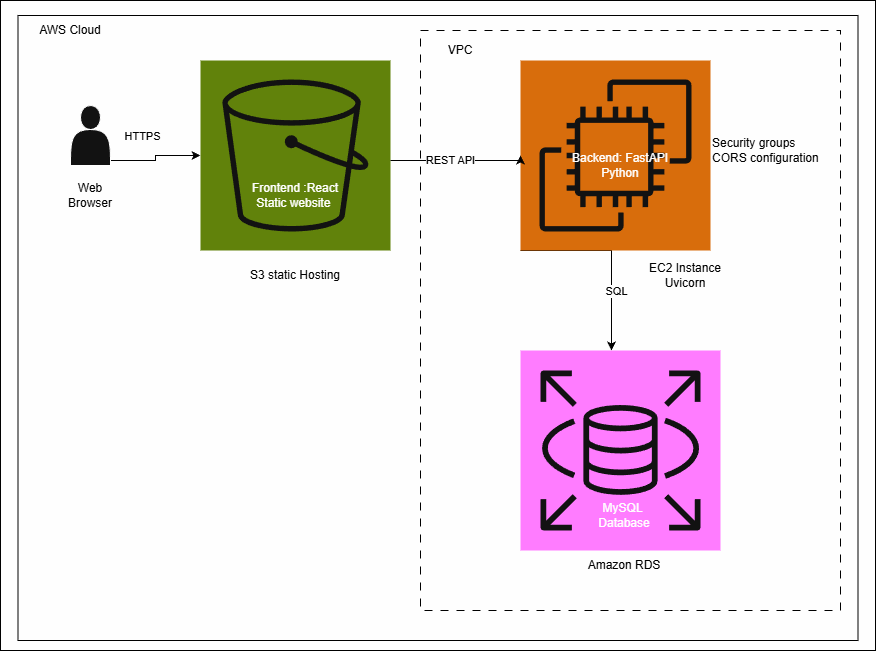

The diagram above was exported from draw.io. Its source (the exported page's mxGraphModel, read from the mxfile embedded in the PNG):
<mxGraphModel dx="1426" dy="743" grid="1" gridSize="10" guides="1" tooltips="1" connect="1" arrows="1" fold="1" page="1" pageScale="1" pageWidth="827" pageHeight="1169" math="0" shadow="0">
  <root>
    <mxCell id="0" />
    <mxCell id="1" parent="0" />
    <mxCell id="_z0-EHUZr4eBLtkC-Iu2-34" parent="1" style="rounded=0;whiteSpace=wrap;html=1;fillColor=light-dark(#FFFFFF,#FEFEFE);strokeColor=light-dark(#000000,#000000);" value="" vertex="1">
      <mxGeometry height="650" width="875" x="190" y="20" as="geometry" />
    </mxCell>
    <mxCell id="_z0-EHUZr4eBLtkC-Iu2-42" parent="1" style="rounded=0;whiteSpace=wrap;html=1;strokeColor=light-dark(#000000,#000000);fillColor=light-dark(#FFFFFF,#FEFEFE);" value="" vertex="1">
      <mxGeometry height="625" width="840" x="207.5" y="35" as="geometry" />
    </mxCell>
    <mxCell id="_z0-EHUZr4eBLtkC-Iu2-37" parent="1" style="rounded=0;whiteSpace=wrap;html=1;dashed=1;dashPattern=8 8;fillColor=light-dark(#FFFFFF,#FEFEFE);fontColor=#ffffff;strokeColor=light-dark(#3700CC,#000000);" value="" vertex="1">
      <mxGeometry height="580" width="420" x="610" y="50" as="geometry" />
    </mxCell>
    <mxCell id="_z0-EHUZr4eBLtkC-Iu2-18" edge="1" parent="1" source="_z0-EHUZr4eBLtkC-Iu2-12" style="edgeStyle=orthogonalEdgeStyle;rounded=0;orthogonalLoop=1;jettySize=auto;html=1;exitX=1;exitY=0.917;exitDx=0;exitDy=0;exitPerimeter=0;entryX=0;entryY=0.5;entryDx=0;entryDy=0;entryPerimeter=0;strokeColor=light-dark(#000000,#000000);" target="_z0-EHUZr4eBLtkC-Iu2-14">
      <mxGeometry relative="1" as="geometry">
        <Array as="points">
          <mxPoint x="345" y="180" />
          <mxPoint x="345" y="175" />
        </Array>
      </mxGeometry>
    </mxCell>
    <mxCell id="_z0-EHUZr4eBLtkC-Iu2-19" connectable="0" parent="_z0-EHUZr4eBLtkC-Iu2-18" style="edgeLabel;html=1;align=center;verticalAlign=middle;resizable=0;points=[];labelBackgroundColor=light-dark(#FFFFFF,#FEFEFE);fontColor=light-dark(#000000,#010101);" value="HTTPS" vertex="1">
      <mxGeometry relative="1" x="-0.3474" y="-1" as="geometry">
        <mxPoint y="-26" as="offset" />
      </mxGeometry>
    </mxCell>
    <mxCell id="_z0-EHUZr4eBLtkC-Iu2-12" parent="1" style="shape=actor;whiteSpace=wrap;html=1;" value="" vertex="1">
      <mxGeometry height="60" width="40" x="260" y="125" as="geometry" />
    </mxCell>
    <mxCell id="_z0-EHUZr4eBLtkC-Iu2-13" parent="1" style="text;html=1;whiteSpace=wrap;strokeColor=none;fillColor=none;align=center;verticalAlign=middle;rounded=0;fontColor=light-dark(#000000,#010101);labelBackgroundColor=light-dark(#FFFFFF,#FEFEFE);" value="Web Browser" vertex="1">
      <mxGeometry height="30" width="60" x="250" y="200" as="geometry" />
    </mxCell>
    <mxCell id="_z0-EHUZr4eBLtkC-Iu2-14" parent="1" style="sketch=0;points=[[0,0,0],[0.25,0,0],[0.5,0,0],[0.75,0,0],[1,0,0],[0,1,0],[0.25,1,0],[0.5,1,0],[0.75,1,0],[1,1,0],[0,0.25,0],[0,0.5,0],[0,0.75,0],[1,0.25,0],[1,0.5,0],[1,0.75,0]];outlineConnect=0;fontColor=#232F3E;fillColor=#7AA116;strokeColor=#ffffff;dashed=0;verticalLabelPosition=bottom;verticalAlign=top;align=center;html=1;fontSize=12;fontStyle=0;aspect=fixed;shape=mxgraph.aws4.resourceIcon;resIcon=mxgraph.aws4.s3;" value="" vertex="1">
      <mxGeometry height="190" width="190" x="390" y="80" as="geometry" />
    </mxCell>
    <mxCell id="_z0-EHUZr4eBLtkC-Iu2-15" parent="1" style="text;html=1;whiteSpace=wrap;strokeColor=none;fillColor=none;align=center;verticalAlign=middle;rounded=0;" value="Frontend :React&lt;br&gt;Static website&amp;nbsp;" vertex="1">
      <mxGeometry height="30" width="100" x="435" y="200" as="geometry" />
    </mxCell>
    <mxCell id="_z0-EHUZr4eBLtkC-Iu2-16" parent="1" style="text;html=1;whiteSpace=wrap;strokeColor=none;fillColor=none;align=center;verticalAlign=middle;rounded=0;fontColor=light-dark(#000000,#010101);labelBackgroundColor=light-dark(#FFFFFF,#FEFEFE);" value="S3 static Hosting" vertex="1">
      <mxGeometry height="30" width="100" x="435" y="280" as="geometry" />
    </mxCell>
    <mxCell id="_z0-EHUZr4eBLtkC-Iu2-28" edge="1" parent="1" source="_z0-EHUZr4eBLtkC-Iu2-20" style="edgeStyle=orthogonalEdgeStyle;rounded=0;orthogonalLoop=1;jettySize=auto;html=1;exitX=0;exitY=1;exitDx=0;exitDy=0;exitPerimeter=0;strokeColor=light-dark(#000000,#000000);" target="_z0-EHUZr4eBLtkC-Iu2-25">
      <mxGeometry relative="1" as="geometry">
        <Array as="points">
          <mxPoint x="801" y="270" />
        </Array>
        <mxPoint x="805" y="360" as="targetPoint" />
      </mxGeometry>
    </mxCell>
    <mxCell id="_z0-EHUZr4eBLtkC-Iu2-32" connectable="0" parent="_z0-EHUZr4eBLtkC-Iu2-28" style="edgeLabel;html=1;align=center;verticalAlign=middle;resizable=0;points=[];labelBackgroundColor=light-dark(#FFFFFF,#FEFEFE);fontColor=light-dark(#000000,#010101);" value="SQL" vertex="1">
      <mxGeometry relative="1" x="0.0133" y="-4" as="geometry">
        <mxPoint x="8" y="34" as="offset" />
      </mxGeometry>
    </mxCell>
    <mxCell id="_z0-EHUZr4eBLtkC-Iu2-20" parent="1" style="sketch=0;points=[[0,0,0],[0.25,0,0],[0.5,0,0],[0.75,0,0],[1,0,0],[0,1,0],[0.25,1,0],[0.5,1,0],[0.75,1,0],[1,1,0],[0,0.25,0],[0,0.5,0],[0,0.75,0],[1,0.25,0],[1,0.5,0],[1,0.75,0]];outlineConnect=0;fontColor=#232F3E;fillColor=#ED7100;strokeColor=#ffffff;dashed=0;verticalLabelPosition=bottom;verticalAlign=top;align=center;html=1;fontSize=12;fontStyle=0;aspect=fixed;shape=mxgraph.aws4.resourceIcon;resIcon=mxgraph.aws4.ec2;" value="" vertex="1">
      <mxGeometry height="190" width="190" x="710" y="80" as="geometry" />
    </mxCell>
    <mxCell id="_z0-EHUZr4eBLtkC-Iu2-21" parent="1" style="text;html=1;whiteSpace=wrap;strokeColor=none;fillColor=none;align=center;verticalAlign=middle;rounded=0;" value="Backend: FastAPI&lt;div&gt;Python&lt;/div&gt;" vertex="1">
      <mxGeometry height="30" width="100" x="760" y="170" as="geometry" />
    </mxCell>
    <mxCell id="_z0-EHUZr4eBLtkC-Iu2-22" parent="1" style="text;html=1;whiteSpace=wrap;strokeColor=none;fillColor=none;align=center;verticalAlign=middle;rounded=0;fontColor=light-dark(#000000,#010101);labelBackgroundColor=light-dark(#FFFFFF,#FEFEFE);" value="EC2 Instance&lt;br&gt;Uvicorn" vertex="1">
      <mxGeometry height="30" width="100" x="825" y="280" as="geometry" />
    </mxCell>
    <mxCell id="_z0-EHUZr4eBLtkC-Iu2-23" edge="1" parent="1" source="_z0-EHUZr4eBLtkC-Iu2-14" style="edgeStyle=orthogonalEdgeStyle;rounded=0;orthogonalLoop=1;jettySize=auto;html=1;entryX=0;entryY=0.5;entryDx=0;entryDy=0;entryPerimeter=0;strokeColor=light-dark(#000000,#000000);" target="_z0-EHUZr4eBLtkC-Iu2-20">
      <mxGeometry relative="1" as="geometry">
        <Array as="points">
          <mxPoint x="710" y="180" />
        </Array>
      </mxGeometry>
    </mxCell>
    <mxCell id="_z0-EHUZr4eBLtkC-Iu2-24" connectable="0" parent="_z0-EHUZr4eBLtkC-Iu2-23" style="edgeLabel;html=1;align=center;verticalAlign=middle;resizable=0;points=[];fontColor=light-dark(#000000,#010101);labelBackgroundColor=light-dark(#FFFFFF,#FEFEFE);" value="REST API" vertex="1">
      <mxGeometry relative="1" x="-0.1231" y="1" as="geometry">
        <mxPoint as="offset" />
      </mxGeometry>
    </mxCell>
    <mxCell id="_z0-EHUZr4eBLtkC-Iu2-25" parent="1" style="sketch=0;points=[[0,0,0],[0.25,0,0],[0.5,0,0],[0.75,0,0],[1,0,0],[0,1,0],[0.25,1,0],[0.5,1,0],[0.75,1,0],[1,1,0],[0,0.25,0],[0,0.5,0],[0,0.75,0],[1,0.25,0],[1,0.5,0],[1,0.75,0]];outlineConnect=0;fontColor=#232F3E;fillColor=#C925D1;strokeColor=#ffffff;dashed=0;verticalLabelPosition=bottom;verticalAlign=top;align=center;html=1;fontSize=12;fontStyle=0;aspect=fixed;shape=mxgraph.aws4.resourceIcon;resIcon=mxgraph.aws4.rds;" value="" vertex="1">
      <mxGeometry height="200" width="200" x="710" y="370" as="geometry" />
    </mxCell>
    <mxCell id="_z0-EHUZr4eBLtkC-Iu2-26" parent="1" style="text;html=1;whiteSpace=wrap;strokeColor=none;fillColor=none;align=center;verticalAlign=middle;rounded=0;" value="MySQL&amp;nbsp;&lt;div&gt;Database&lt;/div&gt;" vertex="1">
      <mxGeometry height="30" width="100" x="764" y="520" as="geometry" />
    </mxCell>
    <mxCell id="_z0-EHUZr4eBLtkC-Iu2-27" parent="1" style="text;html=1;whiteSpace=wrap;strokeColor=none;fillColor=none;align=center;verticalAlign=middle;rounded=0;fontColor=light-dark(#000000,#010101);labelBackgroundColor=light-dark(#FFFFFF,#FEFEFE);" value="Amazon RDS" vertex="1">
      <mxGeometry height="30" width="100" x="764" y="570" as="geometry" />
    </mxCell>
    <mxCell id="_z0-EHUZr4eBLtkC-Iu2-39" parent="1" style="text;html=1;whiteSpace=wrap;strokeColor=none;fillColor=none;align=left;verticalAlign=middle;rounded=0;fontColor=light-dark(#000000,#010101);labelBackgroundColor=light-dark(#FFFFFF,#FEFEFE);" value="Security groups&lt;br&gt;CORS configuration" vertex="1">
      <mxGeometry height="30" width="130" x="900" y="155" as="geometry" />
    </mxCell>
    <mxCell id="_z0-EHUZr4eBLtkC-Iu2-38" parent="1" style="text;html=1;whiteSpace=wrap;strokeColor=none;fillColor=none;align=center;verticalAlign=middle;rounded=0;fontColor=light-dark(#000000,#000000);" value="VPC" vertex="1">
      <mxGeometry height="30" width="120" x="590" y="55" as="geometry" />
    </mxCell>
    <mxCell id="_z0-EHUZr4eBLtkC-Iu2-35" parent="1" style="text;html=1;whiteSpace=wrap;strokeColor=none;fillColor=none;align=center;verticalAlign=middle;rounded=0;fontColor=light-dark(#000000,#000000);" value="AWS Cloud" vertex="1">
      <mxGeometry height="30" width="120" x="200" y="35" as="geometry" />
    </mxCell>
  </root>
</mxGraphModel>